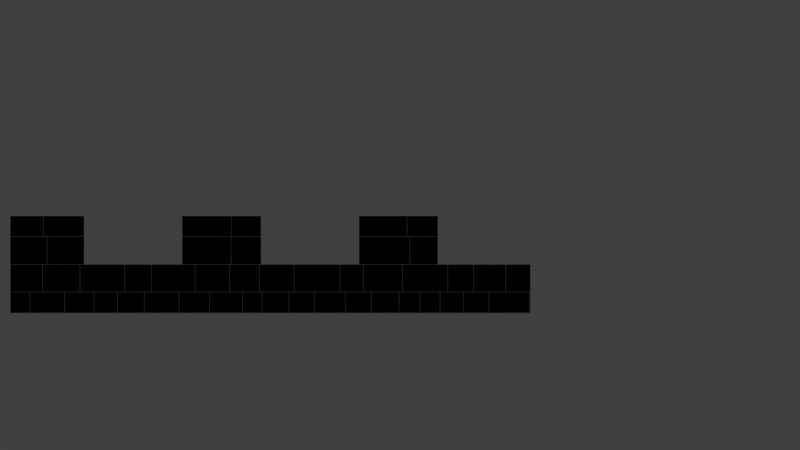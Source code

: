 # Source: FM_ARENA_0_Castle_0_side_crenels_cutshort.blend  (saved by Blender 2.79.0; exported with 4.5.12 LTS)
import bpy
from mathutils import Matrix  # noqa: F401  (used for matrix-valued properties, if any)

bpy.ops.wm.read_factory_settings(use_empty=True)
scene = bpy.context.scene
scene.name = 'Scene'

# ---- collections
col_collection_1 = bpy.data.collections.new('Collection 1'); scene.collection.children.link(col_collection_1)

# ---- materials (node trees are filled in below, after node groups)
mat_material_008 = bpy.data.materials.new('Material.008')
mat_material_008.alpha_threshold = 0.0
mat_material_008.diffuse_color = (0.0, 0.0, 0.0, 1.0)
mat_material_008.roughness = 0.5

# ---- material node trees

# ---- world
world_world = bpy.data.worlds.new('World'); scene.world = world_world
world_world.color = (0.05088, 0.05088, 0.05088)
world_world.use_sun_shadow = False
world_world.sun_shadow_jitter_overblur = 0.0
world_world.cycles.sampling_method = 'MANUAL'

# ---- cameras
cam_camera = bpy.data.cameras.new('Camera')
cam_camera.type = 'ORTHO'
cam_camera.clip_end = 100.0
cam_camera.lens = 35.0
cam_camera.sensor_width = 32.0
cam_camera.sensor_height = 18.0
cam_camera.ortho_scale = 41.21
cam_camera.dof.focus_distance = 0.0

# ---- lights
light_lamp = bpy.data.lights.new('Lamp', 'POINT')
light_lamp.transmission_factor = 0.0
light_lamp.cutoff_distance = 30.0
light_lamp.energy = 100.0
light_lamp.shadow_buffer_clip_start = 1.001
light_lamp.shadow_soft_size = 0.1
light_lamp.shadow_maximum_resolution = 0.006
light_lamp.use_absolute_resolution = True

# ---- meshes
me_wall_005 = bpy.data.meshes.new('Wall.005')
me_wall_005.from_pydata([(-14.99, -0.9558, 0.005), (-14.99, 0.9558, 0.005), (-14.99, 0.9558, 1.081), (-14.99, -0.9558, 1.081), (-13.99, -0.9558, 0.005), (-13.99, 0.9558, 0.005), (-13.99, 0.9558, 1.081), (-13.99, -0.9558, 1.081), (-13.98, -0.9829, 0.005), (-13.98, 0.9829, 0.005), (-13.98, 0.9829, 1.081), (-13.98, -0.9829, 1.081), (-12.21, -0.9829, 0.005), (-12.21, 0.9829, 0.005), (-12.21, 0.9829, 1.081), (-12.21, -0.9829, 1.081), (-12.2, -0.9624, 0.005), (-12.2, 0.9624, 0.005), (-12.2, 0.9624, 1.081), (-12.2, -0.9624, 1.081), (-10.69, -0.9624, 0.005), (-10.69, 0.9624, 0.005), (-10.69, 0.9624, 1.081), (-10.69, -0.9624, 1.081), (-10.68, -0.9535, 0.005), (-10.68, 0.9535, 0.005), (-10.68, 0.9535, 1.081), (-10.68, -0.9535, 1.081), (-9.484, -0.9535, 0.005), (-9.484, 0.9535, 0.005), (-9.484, 0.9535, 1.081), (-9.484, -0.9535, 1.081), (-9.474, -0.9573, 0.005), (-9.474, 0.9573, 0.005), (-9.474, 0.9573, 1.081), (-9.474, -0.9573, 1.081), (-8.105, -0.9573, 0.005), (-8.105, 0.9573, 0.005), (-8.105, 0.9573, 1.081), (-8.105, -0.9573, 1.081), (-8.095, -0.9876, 0.005), (-8.095, 0.9876, 0.005), (-8.095, 0.9876, 1.081), (-8.095, -0.9876, 1.081), (-6.305, -0.9876, 0.005), (-6.305, 0.9876, 0.005), (-6.305, 0.9876, 1.081), (-6.305, -0.9876, 1.081), (-6.295, -1.045, 0.005), (-6.295, 1.045, 0.005), (-6.295, 1.045, 1.081), (-6.295, -1.045, 1.081), (-4.738, -1.045, 0.005), (-4.738, 1.045, 0.005), (-4.738, 1.045, 1.081), (-4.738, -1.045, 1.081), (-4.728, -0.9618, 0.005), (-4.728, 0.9618, 0.005), (-4.728, 0.9618, 1.081), (-4.728, -0.9618, 1.081), (-3.038, -0.9618, 0.005), (-3.038, 0.9618, 0.005), (-3.038, 0.9618, 1.081), (-3.038, -0.9618, 1.081), (-3.028, -1.024, 0.005), (-3.028, 1.024, 0.005), (-3.028, 1.024, 1.081), (-3.028, -1.024, 1.081), (-2.034, -1.024, 0.005), (-2.034, 1.024, 0.005), (-2.034, 1.024, 1.081), (-2.034, -1.024, 1.081), (-2.024, -0.9895, 0.005), (-2.024, 0.9895, 0.005), (-2.024, 0.9895, 1.081), (-2.024, -0.9895, 1.081), (-0.6442, -0.9895, 0.005), (-0.6442, 0.9895, 0.005), (-0.6442, 0.9895, 1.081), (-0.6442, -0.9895, 1.081), (-0.6342, -1.035, 0.005), (-0.6342, 1.035, 0.005), (-0.6342, 1.035, 1.081), (-0.6342, -1.035, 1.081), (0.6766, -1.035, 0.005), (0.6766, 1.035, 0.005), (0.6766, 1.035, 1.081), (0.6766, -1.035, 1.081), (0.6866, -1.001, 0.005), (0.6866, 1.001, 0.005), (0.6866, 1.001, 1.081), (0.6866, -1.001, 1.081), (2.251, -1.001, 0.005), (2.251, 1.001, 0.005), (2.251, 1.001, 1.081), (2.251, -1.001, 1.081), (2.261, -0.9574, 0.005), (2.261, 0.9574, 0.005), (2.261, 0.9574, 1.081), (2.261, -0.9574, 1.081), (3.602, -0.9574, 0.005), (3.602, 0.9574, 0.005), (3.602, 0.9574, 1.081), (3.602, -0.9574, 1.081), (3.612, -1.014, 0.005), (3.612, 1.014, 0.005), (3.612, 1.014, 1.081), (3.612, -1.014, 1.081), (5.016, -1.014, 0.005), (5.016, 1.014, 0.005), (5.016, 1.014, 1.081), (5.016, -1.014, 1.081), (5.026, -0.9594, 0.005), (5.026, 0.9594, 0.005), (5.026, 0.9594, 1.081), (5.026, -0.9594, 1.081), (6.1, -0.9594, 0.005), (6.1, 0.9594, 0.005), (6.1, 0.9594, 1.081), (6.1, -0.9594, 1.081), (6.11, -1.033, 0.005), (6.11, 1.033, 0.005), (6.11, 1.033, 1.081), (6.11, -1.033, 1.081), (7.136, -1.033, 0.005), (7.136, 1.033, 0.005), (7.136, 1.033, 1.081), (7.136, -1.033, 1.081), (7.146, -0.9559, 0.005), (7.146, 0.9559, 0.005), (7.146, 0.9559, 1.081), (7.146, -0.9559, 1.081), (8.35, -0.9559, 0.005), (8.35, 0.9559, 0.005), (8.35, 0.9559, 1.081), (8.35, -0.9559, 1.081), (8.36, -0.9815, 0.005), (8.36, 0.9815, 0.005), (8.36, 0.9815, 1.081), (8.36, -0.9815, 1.081), (9.654, -0.9815, 0.005), (9.654, 0.9815, 0.005), (9.654, 0.9815, 1.081), (9.654, -0.9815, 1.081), (9.664, -1.042, 0.005), (9.664, 1.042, 0.005), (9.664, 1.042, 1.081), (9.664, -1.042, 1.081), (11.74, -1.042, 0.005), (11.74, 1.042, 0.005), (11.74, 1.042, 1.081), (11.74, -1.042, 1.081), (11.75, -0.9769, 0.005), (11.75, 0.9769, 0.005), (11.75, 0.9769, 1.081), (11.75, -0.9769, 1.081), (-14.99, -0.9663, 1.091), (-14.99, 0.9663, 1.091), (-14.99, 0.9663, 2.495), (-14.99, -0.9663, 2.495), (-13.34, -0.9663, 1.091), (-13.34, 0.9663, 1.091), (-13.34, 0.9663, 2.495), (-13.34, -0.9663, 2.495), (-13.33, -1.044, 1.091), (-13.33, 1.044, 1.091), (-13.33, 1.044, 2.495), (-13.33, -1.044, 2.495), (-11.41, -1.044, 1.091), (-11.41, 1.044, 1.091), (-11.41, 1.044, 2.495), (-11.41, -1.044, 2.495), (-11.4, -0.9801, 1.091), (-11.4, 0.9801, 1.091), (-11.4, 0.9801, 2.495), (-11.4, -0.9801, 2.495), (-9.114, -0.9801, 1.091), (-9.114, 0.9801, 1.091), (-9.114, 0.9801, 2.495), (-9.114, -0.9801, 2.495), (-9.104, -0.9678, 1.091), (-9.104, 0.9678, 1.091), (-9.104, 0.9678, 2.495), (-9.104, -0.9678, 2.495), (-7.734, -0.9678, 1.091), (-7.734, 0.9678, 1.091), (-7.734, 0.9678, 2.495), (-7.734, -0.9678, 2.495), (-7.724, -1.038, 1.091), (-7.724, 1.038, 1.091), (-7.724, 1.038, 2.495), (-7.724, -1.038, 2.495), (-5.487, -1.038, 1.091), (-5.487, 1.038, 1.091), (-5.487, 1.038, 2.495), (-5.487, -1.038, 2.495), (-5.477, -1.035, 1.091), (-5.477, 1.035, 1.091), (-5.477, 1.035, 2.495), (-5.477, -1.035, 2.495), (-3.707, -1.035, 1.091), (-3.707, 1.035, 1.091), (-3.707, 1.035, 2.495), (-3.707, -1.035, 2.495), (-3.697, -1.032, 1.091), (-3.697, 1.032, 1.091), (-3.697, 1.032, 2.495), (-3.697, -1.032, 2.495), (-2.17, -1.032, 1.091), (-2.17, 1.032, 1.091), (-2.17, 1.032, 2.495), (-2.17, -1.032, 2.495), (-2.16, -0.9907, 1.091), (-2.16, 0.9907, 1.091), (-2.16, 0.9907, 2.495), (-2.16, -0.9907, 2.495), (-0.3807, -0.9907, 1.091), (-0.3807, 0.9907, 1.091), (-0.3807, 0.9907, 2.495), (-0.3807, -0.9907, 2.495), (-0.3707, -1.015, 1.091), (-0.3707, 1.015, 1.091), (-0.3707, 1.015, 2.495), (-0.3707, -1.015, 2.495), (1.975, -1.015, 1.091), (1.975, 1.015, 1.091), (1.975, 1.015, 2.495), (1.975, -1.015, 2.495), (1.985, -0.9625, 1.091), (1.985, 0.9625, 1.091), (1.985, 0.9625, 2.495), (1.985, -0.9625, 2.495), (3.194, -0.9625, 1.091), (3.194, 0.9625, 1.091), (3.194, 0.9625, 2.495), (3.194, -0.9625, 2.495), (3.204, -0.9952, 1.091), (3.204, 0.9952, 1.091), (3.204, 0.9952, 2.495), (3.204, -0.9952, 2.495), (5.199, -0.9952, 1.091), (5.199, 0.9952, 1.091), (5.199, 0.9952, 2.495), (5.199, -0.9952, 2.495), (5.209, -0.9793, 1.091), (5.209, 0.9793, 1.091), (5.209, 0.9793, 2.495), (5.209, -0.9793, 2.495), (7.536, -0.9793, 1.091), (7.536, 0.9793, 1.091), (7.536, 0.9793, 2.495), (7.536, -0.9793, 2.495), (7.546, -0.9751, 1.091), (7.546, 0.9751, 1.091), (7.546, 0.9751, 2.495), (7.546, -0.9751, 2.495), (8.849, -0.9751, 1.091), (8.849, 0.9751, 1.091), (8.849, 0.9751, 2.495), (8.849, -0.9751, 2.495), (8.859, -1.032, 1.091), (8.859, 1.032, 1.091), (8.859, 1.032, 2.495), (8.859, -1.032, 2.495), (10.52, -1.032, 1.091), (10.52, 1.032, 1.091), (10.52, 1.032, 2.495), (10.52, -1.032, 2.495), (10.53, -0.9612, 1.091), (10.53, 0.9612, 1.091), (10.53, 0.9612, 2.495), (10.53, -0.9612, 2.495), (-15.0, -1.039, 2.505), (-15.0, 1.039, 2.505), (-15.0, 1.039, 3.938), (-15.0, -1.039, 3.938), (-13.11, -1.039, 2.505), (-13.11, 1.039, 2.505), (-13.11, 1.039, 3.938), (-13.11, -1.039, 3.938), (-13.1, -0.984, 2.505), (-13.1, 0.984, 2.505), (-13.1, 0.984, 3.938), (-13.1, -0.984, 3.938), (-11.2, -0.984, 2.505), (-11.2, 0.984, 2.505), (-11.2, 0.984, 3.938), (-11.2, -0.984, 3.938), (-6.141, -0.9971, 2.505), (-6.141, 0.9971, 2.505), (-6.141, 0.9971, 3.938), (-6.141, -0.9971, 3.938), (-3.639, -0.9971, 2.505), (-3.639, 0.9971, 2.505), (-3.639, 0.9971, 3.938), (-3.639, -0.9971, 3.938), (-3.629, -1.04, 2.505), (-3.629, 1.04, 2.505), (-3.629, 1.04, 3.938), (-3.629, -1.04, 3.938), (-2.085, -1.04, 2.505), (-2.085, 1.04, 2.505), (-2.085, 1.04, 3.938), (-2.085, -1.04, 3.938), (2.972, -0.9907, 2.505), (2.972, 0.9907, 2.505), (2.972, 0.9907, 3.938), (2.972, -0.9907, 3.938), (5.581, -0.9907, 2.505), (5.581, 0.9907, 2.505), (5.581, 0.9907, 3.938), (5.581, -0.9907, 3.938), (5.591, -0.9841, 2.505), (5.591, 0.9841, 2.505), (5.591, 0.9841, 3.938), (5.591, -0.9841, 3.938), (7.028, -0.9841, 2.505), (7.028, 0.9841, 2.505), (7.028, 0.9841, 3.938), (7.028, -0.9841, 3.938), (-15.0, -0.9958, 3.948), (-15.0, 0.9958, 3.948), (-15.0, 0.9958, 4.995), (-15.0, -0.9958, 4.995), (-13.3, -0.9958, 3.948), (-13.3, 0.9958, 3.948), (-13.3, 0.9958, 4.995), (-13.3, -0.9958, 4.995), (-13.29, -0.9977, 3.948), (-13.29, 0.9977, 3.948), (-13.29, 0.9977, 4.995), (-13.29, -0.9977, 4.995), (-11.2, -0.9977, 3.948), (-11.2, 0.9977, 3.948), (-11.2, 0.9977, 4.995), (-11.2, -0.9977, 4.995), (-6.141, -0.98, 3.948), (-6.141, 0.98, 3.948), (-6.141, 0.98, 4.995), (-6.141, -0.98, 4.995), (-3.613, -0.98, 3.948), (-3.613, 0.98, 3.948), (-3.613, 0.98, 4.995), (-3.613, -0.98, 4.995), (-3.603, -0.9886, 3.948), (-3.603, 0.9886, 3.948), (-3.603, 0.9886, 4.995), (-3.603, -0.9886, 4.995), (-2.085, -0.9886, 3.948), (-2.085, 0.9886, 3.948), (-2.085, 0.9886, 4.995), (-2.085, -0.9886, 4.995), (2.972, -1.008, 3.948), (2.972, 1.008, 3.948), (2.972, 1.008, 4.995), (2.972, -1.008, 4.995), (5.429, -1.008, 3.948), (5.429, 1.008, 3.948), (5.429, 1.008, 4.995), (5.429, -1.008, 4.995), (5.439, -1.034, 3.948), (5.439, 1.034, 3.948), (5.439, 1.034, 4.995), (5.439, -1.034, 4.995), (7.028, -1.034, 3.948), (7.028, 1.034, 3.948), (7.028, 1.034, 4.995), (7.028, -1.034, 4.995), (11.79, -0.9769, 1.081), (11.79, 0.9769, 0.005), (11.79, 0.9769, 1.081), (11.79, -0.9769, 0.005), (11.79, -0.9612, 1.091), (11.79, -0.9612, 2.495), (11.79, 0.9612, 2.495), (11.79, 0.9612, 1.091)], [], [(0, 3, 2, 1), (0, 1, 5, 4), (1, 2, 6, 5), (2, 3, 7, 6), (3, 0, 4, 7), (4, 5, 6, 7), (8, 11, 10, 9), (8, 9, 13, 12), (9, 10, 14, 13), (10, 11, 15, 14), (11, 8, 12, 15), (12, 13, 14, 15), (16, 19, 18, 17), (16, 17, 21, 20), (17, 18, 22, 21), (18, 19, 23, 22), (19, 16, 20, 23), (20, 21, 22, 23), (24, 27, 26, 25), (24, 25, 29, 28), (25, 26, 30, 29), (26, 27, 31, 30), (27, 24, 28, 31), (28, 29, 30, 31), (32, 35, 34, 33), (32, 33, 37, 36), (33, 34, 38, 37), (34, 35, 39, 38), (35, 32, 36, 39), (36, 37, 38, 39), (40, 43, 42, 41), (40, 41, 45, 44), (41, 42, 46, 45), (42, 43, 47, 46), (43, 40, 44, 47), (44, 45, 46, 47), (48, 51, 50, 49), (48, 49, 53, 52), (49, 50, 54, 53), (50, 51, 55, 54), (51, 48, 52, 55), (52, 53, 54, 55), (56, 59, 58, 57), (56, 57, 61, 60), (57, 58, 62, 61), (58, 59, 63, 62), (59, 56, 60, 63), (60, 61, 62, 63), (64, 67, 66, 65), (64, 65, 69, 68), (65, 66, 70, 69), (66, 67, 71, 70), (67, 64, 68, 71), (68, 69, 70, 71), (72, 75, 74, 73), (72, 73, 77, 76), (73, 74, 78, 77), (74, 75, 79, 78), (75, 72, 76, 79), (76, 77, 78, 79), (80, 83, 82, 81), (80, 81, 85, 84), (81, 82, 86, 85), (82, 83, 87, 86), (83, 80, 84, 87), (84, 85, 86, 87), (88, 91, 90, 89), (88, 89, 93, 92), (89, 90, 94, 93), (90, 91, 95, 94), (91, 88, 92, 95), (92, 93, 94, 95), (96, 99, 98, 97), (96, 97, 101, 100), (97, 98, 102, 101), (98, 99, 103, 102), (99, 96, 100, 103), (100, 101, 102, 103), (104, 107, 106, 105), (104, 105, 109, 108), (105, 106, 110, 109), (106, 107, 111, 110), (107, 104, 108, 111), (108, 109, 110, 111), (112, 115, 114, 113), (112, 113, 117, 116), (113, 114, 118, 117), (114, 115, 119, 118), (115, 112, 116, 119), (116, 117, 118, 119), (120, 123, 122, 121), (120, 121, 125, 124), (121, 122, 126, 125), (122, 123, 127, 126), (123, 120, 124, 127), (124, 125, 126, 127), (128, 131, 130, 129), (128, 129, 133, 132), (129, 130, 134, 133), (130, 131, 135, 134), (131, 128, 132, 135), (132, 133, 134, 135), (136, 139, 138, 137), (136, 137, 141, 140), (137, 138, 142, 141), (138, 139, 143, 142), (139, 136, 140, 143), (140, 141, 142, 143), (144, 147, 146, 145), (144, 145, 149, 148), (145, 146, 150, 149), (146, 147, 151, 150), (147, 144, 148, 151), (148, 149, 150, 151), (152, 155, 154, 153), (152, 153, 369, 371), (153, 154, 370, 369), (154, 155, 368, 370), (155, 152, 371, 368), (156, 159, 158, 157), (156, 157, 161, 160), (157, 158, 162, 161), (158, 159, 163, 162), (159, 156, 160, 163), (160, 161, 162, 163), (164, 167, 166, 165), (164, 165, 169, 168), (165, 166, 170, 169), (166, 167, 171, 170), (167, 164, 168, 171), (168, 169, 170, 171), (172, 175, 174, 173), (172, 173, 177, 176), (173, 174, 178, 177), (174, 175, 179, 178), (175, 172, 176, 179), (176, 177, 178, 179), (180, 183, 182, 181), (180, 181, 185, 184), (181, 182, 186, 185), (182, 183, 187, 186), (183, 180, 184, 187), (184, 185, 186, 187), (188, 191, 190, 189), (188, 189, 193, 192), (189, 190, 194, 193), (190, 191, 195, 194), (191, 188, 192, 195), (192, 193, 194, 195), (196, 199, 198, 197), (196, 197, 201, 200), (197, 198, 202, 201), (198, 199, 203, 202), (199, 196, 200, 203), (200, 201, 202, 203), (204, 207, 206, 205), (204, 205, 209, 208), (205, 206, 210, 209), (206, 207, 211, 210), (207, 204, 208, 211), (208, 209, 210, 211), (212, 215, 214, 213), (212, 213, 217, 216), (213, 214, 218, 217), (214, 215, 219, 218), (215, 212, 216, 219), (216, 217, 218, 219), (220, 223, 222, 221), (220, 221, 225, 224), (221, 222, 226, 225), (222, 223, 227, 226), (223, 220, 224, 227), (224, 225, 226, 227), (228, 231, 230, 229), (228, 229, 233, 232), (229, 230, 234, 233), (230, 231, 235, 234), (231, 228, 232, 235), (232, 233, 234, 235), (236, 239, 238, 237), (236, 237, 241, 240), (237, 238, 242, 241), (238, 239, 243, 242), (239, 236, 240, 243), (240, 241, 242, 243), (244, 247, 246, 245), (244, 245, 249, 248), (245, 246, 250, 249), (246, 247, 251, 250), (247, 244, 248, 251), (248, 249, 250, 251), (252, 255, 254, 253), (252, 253, 257, 256), (253, 254, 258, 257), (254, 255, 259, 258), (255, 252, 256, 259), (256, 257, 258, 259), (260, 263, 262, 261), (260, 261, 265, 264), (261, 262, 266, 265), (262, 263, 267, 266), (263, 260, 264, 267), (264, 265, 266, 267), (268, 271, 270, 269), (268, 269, 375, 372), (269, 270, 374, 375), (270, 271, 373, 374), (271, 268, 372, 373), (272, 275, 274, 273), (272, 273, 277, 276), (273, 274, 278, 277), (274, 275, 279, 278), (275, 272, 276, 279), (276, 277, 278, 279), (280, 283, 282, 281), (280, 281, 285, 284), (281, 282, 286, 285), (282, 283, 287, 286), (283, 280, 284, 287), (284, 285, 286, 287), (288, 291, 290, 289), (288, 289, 293, 292), (289, 290, 294, 293), (290, 291, 295, 294), (291, 288, 292, 295), (292, 293, 294, 295), (296, 299, 298, 297), (296, 297, 301, 300), (297, 298, 302, 301), (298, 299, 303, 302), (299, 296, 300, 303), (300, 301, 302, 303), (304, 307, 306, 305), (304, 305, 309, 308), (305, 306, 310, 309), (306, 307, 311, 310), (307, 304, 308, 311), (308, 309, 310, 311), (312, 315, 314, 313), (312, 313, 317, 316), (313, 314, 318, 317), (314, 315, 319, 318), (315, 312, 316, 319), (316, 317, 318, 319), (320, 323, 322, 321), (320, 321, 325, 324), (321, 322, 326, 325), (322, 323, 327, 326), (323, 320, 324, 327), (324, 325, 326, 327), (328, 331, 330, 329), (328, 329, 333, 332), (329, 330, 334, 333), (330, 331, 335, 334), (331, 328, 332, 335), (332, 333, 334, 335), (336, 339, 338, 337), (336, 337, 341, 340), (337, 338, 342, 341), (338, 339, 343, 342), (339, 336, 340, 343), (340, 341, 342, 343), (344, 347, 346, 345), (344, 345, 349, 348), (345, 346, 350, 349), (346, 347, 351, 350), (347, 344, 348, 351), (348, 349, 350, 351), (352, 355, 354, 353), (352, 353, 357, 356), (353, 354, 358, 357), (354, 355, 359, 358), (355, 352, 356, 359), (356, 357, 358, 359), (360, 363, 362, 361), (360, 361, 365, 364), (361, 362, 366, 365), (362, 363, 367, 366), (363, 360, 364, 367), (364, 365, 366, 367), (373, 372, 375, 374), (368, 371, 369, 370)])
_uv = me_wall_005.uv_layers.new(name='UVMap')
_uv.uv.foreach_set('vector', [0.9292, 0.8652, 0.8932, 0.8652, 0.8932, 0.8012, 0.9292, 0.8012, 0.9011, 0.6004, 0.9011, 0.5363, 0.9346, 0.5363, 0.9346, 0.6004, 0.9642, 0.7731, 0.9642, 0.7371, 0.9977, 0.7371, 0.9977, 0.7731, 0.9027, 0.5341, 0.9027, 0.4701, 0.9362, 0.4701, 0.9362, 0.5341, 0.998, 0.3124, 0.998, 0.3485, 0.9644, 0.3485, 0.9644, 0.3124, 0.9293, 0.6089, 0.9293, 0.673, 0.8933, 0.673, 0.8933, 0.6089, 0.592, 0.8709, 0.556, 0.8709, 0.556, 0.805, 0.592, 0.805, 0.0, 0.4622, 0.0, 0.3963, 0.05923, 0.3963, 0.05923, 0.4622, 0.9411, 0.928, 0.9051, 0.928, 0.9051, 0.8687, 0.9411, 0.8687, 0.1335, 0.464, 0.1335, 0.3981, 0.1927, 0.3981, 0.1927, 0.464, 0.9558, 0.05934, 0.9198, 0.05934, 0.9198, 0.0, 0.9558, 0.0, 0.8572, 0.8065, 0.8572, 0.8724, 0.8212, 0.8724, 0.8212, 0.8065, 0.545, 0.9118, 0.509, 0.9118, 0.509, 0.8473, 0.545, 0.8473, 0.5867, 0.2367, 0.5867, 0.1722, 0.6372, 0.1722, 0.6372, 0.2367, 0.2369, 0.9778, 0.2009, 0.9778, 0.2009, 0.9272, 0.2369, 0.9272, 0.4573, 0.6092, 0.4573, 0.5446, 0.5078, 0.5446, 0.5078, 0.6092, 0.4338, 0.9755, 0.3978, 0.9755, 0.3978, 0.9248, 0.4338, 0.9248, 0.6871, 0.8474, 0.6871, 0.9119, 0.6511, 0.9119, 0.6511, 0.8474, 0.817, 0.9312, 0.7811, 0.9312, 0.7811, 0.8672, 0.817, 0.8672, 0.7829, 0.4602, 0.7829, 0.3963, 0.8231, 0.3963, 0.8231, 0.4602, 0.7738, 0.9995, 0.7378, 0.9995, 0.7378, 0.9593, 0.7738, 0.9593, 0.7811, 0.801, 0.7811, 0.7371, 0.8212, 0.7371, 0.8212, 0.801, 0.6871, 0.9992, 0.6511, 0.9992, 0.6511, 0.959, 0.6871, 0.959, 0.9293, 0.673, 0.9293, 0.7369, 0.8933, 0.7369, 0.8933, 0.673, 0.3063, 0.9286, 0.2704, 0.9286, 0.2704, 0.8644, 0.3063, 0.8644, 0.7433, 0.3766, 0.7433, 0.3124, 0.7891, 0.3124, 0.7891, 0.3766, 0.3063, 0.9745, 0.2704, 0.9745, 0.2704, 0.9286, 0.3063, 0.9286, 0.3978, 0.7911, 0.3978, 0.7269, 0.4436, 0.7269, 0.4436, 0.7911, 0.639, 0.9745, 0.603, 0.9745, 0.603, 0.9286, 0.639, 0.9286, 0.639, 0.8645, 0.639, 0.9286, 0.603, 0.9286, 0.603, 0.8645, 0.8677, 0.5363, 0.8317, 0.5363, 0.8317, 0.4701, 0.8677, 0.4701, 0.2009, 0.4584, 0.2009, 0.3921, 0.2608, 0.3921, 0.2608, 0.4584, 0.592, 0.9309, 0.556, 0.9309, 0.556, 0.8709, 0.592, 0.8709, 0.06639, 0.4605, 0.06639, 0.3942, 0.1263, 0.3942, 0.1263, 0.4605, 0.8572, 0.9324, 0.8212, 0.9324, 0.8212, 0.8724, 0.8572, 0.8724, 0.817, 0.801, 0.817, 0.8672, 0.7811, 0.8672, 0.7811, 0.801, 0.8251, 0.3825, 0.7891, 0.3825, 0.7891, 0.3124, 0.8251, 0.3124, 0.06639, 0.5305, 0.06639, 0.4605, 0.1185, 0.4605, 0.1185, 0.5305, 0.9706, 0.5886, 0.9346, 0.5886, 0.9346, 0.5363, 0.9706, 0.5363, 0.0, 0.5323, 0.0, 0.4622, 0.05212, 0.4622, 0.05212, 0.5323, 0.9656, 0.289, 0.9296, 0.289, 0.9296, 0.2367, 0.9656, 0.2367, 0.8211, 0.08748, 0.8211, 0.1576, 0.7851, 0.1576, 0.7851, 0.08748, 0.9198, 0.06449, 0.8838, 0.06449, 0.8838, 3.996e-09, 0.9198, 0.0, 0.3978, 0.5272, 0.3978, 0.4627, 0.4543, 0.4627, 0.4543, 0.5272, 0.9644, 0.369, 0.9284, 0.369, 0.9284, 0.3124, 0.9644, 0.3124, 0.1335, 0.5284, 0.1335, 0.464, 0.19, 0.464, 0.19, 0.5284, 0.9281, 0.08748, 0.9641, 0.08748, 0.9641, 0.1441, 0.9281, 0.1441, 0.4338, 0.8603, 0.4338, 0.9248, 0.3978, 0.9248, 0.3978, 0.8603, 0.859, 0.4649, 0.8231, 0.4649, 0.8231, 0.3963, 0.859, 0.3963, 0.2369, 0.8644, 0.2369, 0.7957, 0.2702, 0.7957, 0.2702, 0.8644, 0.2369, 0.9004, 0.2369, 0.8644, 0.2702, 0.8644, 0.2702, 0.9004, 0.8952, 0.381, 0.8952, 0.3124, 0.9284, 0.3124, 0.9284, 0.381, 0.2702, 0.9004, 0.2702, 0.9365, 0.2369, 0.9365, 0.2369, 0.9004, 0.7957, 0.6087, 0.7957, 0.54, 0.8317, 0.54, 0.8317, 0.6087, 0.639, 0.8645, 0.603, 0.8645, 0.603, 0.7981, 0.639, 0.7981, 0.0, 0.7313, 0.0, 0.665, 0.04618, 0.665, 0.04618, 0.7313, 0.1695, 0.9743, 0.1335, 0.9743, 0.1335, 0.928, 0.1695, 0.928, 0.6851, 0.2367, 0.6851, 0.1704, 0.7313, 0.1704, 0.7313, 0.2367, 0.9411, 0.9743, 0.9051, 0.9743, 0.9051, 0.928, 0.9411, 0.928, 0.03599, 0.7971, 0.03599, 0.8635, 1.995e-08, 0.8635, 0.0, 0.7971, 0.8573, 0.6783, 0.8213, 0.6783, 0.8213, 0.6089, 0.8573, 0.6089, 0.6934, 0.06942, 0.6934, 0.0, 0.7372, 7.993e-09, 0.7372, 0.06942, 0.8572, 0.9764, 0.8212, 0.9764, 0.8212, 0.9324, 0.8572, 0.9324, 0.6932, 0.4657, 0.6932, 0.3963, 0.7371, 0.3963, 0.7371, 0.4657, 0.817, 0.9751, 0.7811, 0.9751, 0.7811, 0.9312, 0.817, 0.9312, 0.8572, 0.7371, 0.8572, 0.8065, 0.8212, 0.8065, 0.8212, 0.7371, 0.1024, 0.8631, 0.06639, 0.8631, 0.06639, 0.796, 0.1024, 0.796, 0.1335, 0.5956, 0.1335, 0.5284, 0.1858, 0.5284, 0.1858, 0.5956, 0.9293, 0.6613, 0.9653, 0.6613, 0.9653, 0.7138, 0.9293, 0.7138, 0.3978, 0.5943, 0.3978, 0.5272, 0.4501, 0.5272, 0.4501, 0.5943, 0.9653, 0.6613, 0.9293, 0.6613, 0.9293, 0.6089, 0.9653, 0.6089, 0.2369, 0.7957, 0.2369, 0.8629, 0.2009, 0.8629, 0.2009, 0.7957, 0.1024, 0.9273, 0.06639, 0.9273, 0.06639, 0.8631, 0.1024, 0.8631, 0.744, 0.6039, 0.744, 0.5397, 0.7889, 0.5397, 0.7889, 0.6039, 0.7341, 0.9737, 0.6981, 0.9737, 0.6981, 0.9287, 0.7341, 0.9287, 0.1335, 0.7936, 0.1335, 0.7294, 0.1783, 0.7294, 0.1783, 0.7936, 0.592, 0.9758, 0.556, 0.9758, 0.556, 0.9309, 0.592, 0.9309, 0.03599, 0.8635, 0.03599, 0.9277, 7.978e-09, 0.9277, 0.0, 0.8635, 0.3706, 0.8629, 0.3346, 0.8629, 0.3346, 0.7949, 0.3706, 0.7949, 0.3174, 0.5961, 0.3174, 0.6641, 0.2704, 0.6641, 0.2704, 0.5961, 0.1024, 0.9744, 0.06639, 0.9744, 0.06639, 0.9273, 0.1024, 0.9273, 0.1134, 0.5968, 0.1134, 0.6648, 0.06639, 0.6648, 0.06639, 0.5968, 0.03599, 0.9747, 7.651e-09, 0.9747, 0.0, 0.9277, 0.03599, 0.9277, 0.8613, 0.1579, 0.8613, 0.2259, 0.8253, 0.2259, 0.8253, 0.1579, 0.2369, 0.9272, 0.2009, 0.9272, 0.2009, 0.8629, 0.2369, 0.8629, 0.1335, 0.928, 0.1335, 0.8637, 0.1694, 0.8637, 0.1694, 0.928, 1.0, 0.08748, 1.0, 0.1235, 0.9641, 0.1235, 0.9641, 0.08748, 0.6981, 0.9287, 0.6981, 0.8644, 0.734, 0.8644, 0.734, 0.9287, 0.8931, 0.9639, 0.8931, 1.0, 0.8572, 1.0, 0.8572, 0.9639, 0.3706, 0.8629, 0.3706, 0.9272, 0.3346, 0.9272, 0.3346, 0.8629, 0.4338, 0.8603, 0.3978, 0.8603, 0.3978, 0.7911, 0.4338, 0.7911, 0.866, 0.5363, 0.866, 0.6056, 0.8317, 0.6056, 0.8317, 0.5363, 0.9642, 0.4323, 0.9642, 0.3963, 0.9986, 0.3963, 0.9986, 0.4323, 0.4917, 0.8045, 0.4917, 0.8738, 0.4573, 0.8738, 0.4573, 0.8045, 0.9986, 0.4323, 0.9986, 0.4684, 0.9642, 0.4684, 0.9642, 0.4323, 0.8586, 0.2367, 0.8586, 0.306, 0.8226, 0.306, 0.8226, 0.2367, 0.9292, 0.8012, 0.8932, 0.8012, 0.8932, 0.7371, 0.9292, 0.7371, 0.8213, 0.6089, 0.8213, 0.673, 0.7811, 0.673, 0.7811, 0.6089, 0.9918, 0.08372, 0.9558, 0.08372, 0.9558, 0.04337, 0.9918, 0.04337, 0.8213, 0.673, 0.8213, 0.7371, 0.7811, 0.7371, 0.7811, 0.673, 0.545, 0.9993, 0.509, 0.9993, 0.509, 0.9589, 0.545, 0.9589, 0.9281, 0.08748, 0.9281, 0.1516, 0.8921, 0.1516, 0.8921, 0.08748, 0.8932, 0.8029, 0.8572, 0.8029, 0.8572, 0.7371, 0.8932, 0.7371, 0.0, 0.7971, 0.0, 0.7313, 0.04329, 0.7313, 0.04329, 0.7971, 0.9782, 0.2013, 0.9422, 0.2013, 0.9422, 0.1579, 0.9782, 0.1579, 0.06639, 0.796, 0.06639, 0.7302, 0.1097, 0.7302, 0.1097, 0.796, 0.9918, 0.04337, 0.9558, 0.04337, 0.9558, 0.0, 0.9918, 0.0, 0.8572, 0.8687, 0.8572, 0.8029, 0.8932, 0.8029, 0.8932, 0.8687, 0.7811, 0.8459, 0.7451, 0.8459, 0.7451, 0.776, 0.7811, 0.776, 0.267, 0.1574, 0.267, 0.08748, 0.3363, 0.08748, 0.3363, 0.1574, 0.8571, 0.1569, 0.8211, 0.1569, 0.8211, 0.08748, 0.8571, 0.08748, 0.2661, 0.06988, 0.2661, 7.993e-09, 0.3355, 0.0, 0.3355, 0.06988, 0.8487, 0.06944, 0.8127, 0.06944, 0.8127, 0.0, 0.8487, 0.0, 0.8317, 0.4701, 0.8317, 0.54, 0.7957, 0.54, 0.7957, 0.4701, 0.8946, 0.3022, 0.8586, 0.3022, 0.8586, 0.2367, 0.8946, 0.2367, 0.1991, 0.3201, 0.1991, 0.2546, 0.2007, 0.2546, 0.2007, 0.3201, 0.2668, 0.3582, 0.2668, 0.3222, 0.2685, 0.3222, 0.2685, 0.3582, 0.06559, 0.3192, 0.06559, 0.2537, 0.06724, 0.2537, 0.06724, 0.3192, 0.2668, 0.3222, 0.2668, 0.3582, 0.2652, 0.3582, 0.2652, 0.3222, 0.603, 0.7404, 0.556, 0.7404, 0.556, 0.6756, 0.603, 0.6756, 0.509, 0.5397, 0.509, 0.4749, 0.5644, 0.4749, 0.5644, 0.5397, 0.8226, 0.2923, 0.7756, 0.2923, 0.7756, 0.2367, 0.8226, 0.2367, 0.5066, 0.1523, 0.5066, 0.08748, 0.562, 0.08748, 0.562, 0.1523, 0.8253, 0.2259, 0.7783, 0.2259, 0.7783, 0.1704, 0.8253, 0.1704, 0.556, 0.6756, 0.556, 0.7404, 0.509, 0.7404, 0.509, 0.6756, 0.603, 0.6097, 0.556, 0.6097, 0.556, 0.5397, 0.603, 0.5397, 0.2009, 0.3921, 0.2009, 0.3222, 0.2652, 0.3222, 0.2652, 0.3921, 0.7286, 0.2367, 0.7756, 0.2367, 0.7756, 0.3011, 0.7286, 0.3011, 0.2704, 0.3824, 0.2704, 0.3124, 0.3346, 0.3124, 0.3346, 0.3824, 0.7783, 0.2348, 0.7313, 0.2348, 0.7313, 0.1704, 0.7783, 0.1704, 0.509, 0.6097, 0.509, 0.5397, 0.556, 0.5397, 0.556, 0.6097, 0.4448, 0.7269, 0.3978, 0.7269, 0.3978, 0.6612, 0.4448, 0.6612, 0.06559, 0.3303, 7.978e-09, 0.3303, 0.0, 0.2537, 0.06559, 0.2537, 0.5513, 0.4729, 0.5043, 0.4729, 0.5043, 0.3963, 0.5513, 0.3963, 0.1991, 0.3312, 0.1335, 0.3312, 0.1335, 0.2546, 0.1991, 0.2546, 0.5505, 0.07658, 0.5035, 0.07658, 0.5035, 0.0, 0.5505, 0.0, 0.1805, 0.6637, 0.1805, 0.7294, 0.1335, 0.7294, 0.1335, 0.6637, 0.6981, 0.7405, 0.6511, 0.7405, 0.6511, 0.6756, 0.6981, 0.6756, 0.7829, 0.3963, 0.7829, 0.4612, 0.7371, 0.4612, 0.7371, 0.3963, 0.5032, 0.8738, 0.5032, 0.9208, 0.4573, 0.9208, 0.4573, 0.8738, 0.6028, 0.6097, 0.6028, 0.6746, 0.5569, 0.6746, 0.5569, 0.6097, 0.9422, 0.1579, 0.9422, 0.205, 0.8963, 0.205, 0.8963, 0.1579, 0.5043, 0.6751, 0.5043, 0.74, 0.4573, 0.74, 0.4573, 0.6751, 0.609, 0.157, 0.562, 0.157, 0.562, 0.08748, 0.609, 0.08748, 0.2704, 0.2472, 0.2009, 0.2472, 0.2009, 0.1722, 0.2704, 0.1722, 0.3346, 0.5208, 0.3816, 0.5208, 0.3816, 0.5958, 0.3346, 0.5958, 0.2704, 0.3222, 0.2009, 0.3222, 0.2009, 0.2472, 0.2704, 0.2472, 0.3174, 0.5961, 0.2704, 0.5961, 0.2704, 0.5211, 0.3174, 0.5211, 0.6114, 0.4701, 0.6114, 0.5397, 0.5644, 0.5397, 0.5644, 0.4701, 0.6336, 0.3061, 0.5867, 0.3061, 0.5867, 0.2367, 0.6336, 0.2367, 0.3346, 0.4515, 0.3346, 0.3821, 0.3939, 0.3821, 0.3939, 0.4515, 0.603, 0.7388, 0.65, 0.7388, 0.65, 0.7981, 0.603, 0.7981, 0.2704, 0.4517, 0.2704, 0.3824, 0.3296, 0.3824, 0.3296, 0.4517, 0.2009, 0.7364, 0.2479, 0.7364, 0.2479, 0.7957, 0.2009, 0.7957, 0.6454, 3.996e-09, 0.6454, 0.06937, 0.5984, 0.06937, 0.5984, 0.0, 0.6493, 0.3816, 0.6023, 0.3816, 0.6023, 0.3124, 0.6493, 0.3124, 0.5355, 0.3106, 0.5355, 0.2414, 0.5867, 0.2414, 0.5867, 0.3106, 0.556, 0.8473, 0.509, 0.8473, 0.509, 0.7961, 0.556, 0.7961, 0.5355, 0.2414, 0.5355, 0.1722, 0.5867, 0.1722, 0.5867, 0.2414, 0.6981, 0.8474, 0.6511, 0.8474, 0.6511, 0.7962, 0.6981, 0.7962, 0.6462, 0.3963, 0.6462, 0.4655, 0.5992, 0.4655, 0.5992, 0.3963, 0.7063, 0.5366, 0.6593, 0.5366, 0.6593, 0.4701, 0.7063, 0.4701, 0.4596, 0.08748, 0.4596, 0.1539, 0.4001, 0.1539, 0.4001, 0.08748, 0.7451, 0.7951, 0.6981, 0.7951, 0.6981, 0.7354, 0.7451, 0.7354, 0.4573, 0.3963, 0.4573, 0.4627, 0.3978, 0.4627, 0.3978, 0.3963, 0.5355, 0.3099, 0.4886, 0.3099, 0.4886, 0.2502, 0.5355, 0.2502, 0.703, 0.08748, 0.703, 0.1539, 0.656, 0.1539, 0.656, 0.08748, 0.1805, 0.6637, 0.1335, 0.6637, 0.1335, 0.5956, 0.1805, 0.5956, 0.2661, 0.07864, 0.1982, 0.07864, 0.1982, 7.993e-09, 0.2661, 0.0, 0.5066, 0.1661, 0.4596, 0.1661, 0.4596, 0.08748, 0.5066, 0.08748, 0.267, 0.1661, 0.199, 0.1661, 0.199, 0.08748, 0.267, 0.08748, 0.5043, 0.4749, 0.4573, 0.4749, 0.4573, 0.3963, 0.5043, 0.3963, 0.3816, 0.5958, 0.3816, 0.6639, 0.3346, 0.6639, 0.3346, 0.5958, 0.744, 0.6042, 0.697, 0.6042, 0.697, 0.5397, 0.744, 0.5397, 0.7723, 0.06453, 0.7723, 7.993e-09, 0.8127, 0.0, 0.8127, 0.06453, 0.4573, 0.9679, 0.4573, 0.9208, 0.4978, 0.9208, 0.4978, 0.9679, 0.556, 0.805, 0.556, 0.7404, 0.5965, 0.7404, 0.5965, 0.805, 0.9696, 0.7941, 0.9696, 0.8412, 0.9292, 0.8412, 0.9292, 0.7941, 0.7433, 0.3124, 0.7433, 0.3769, 0.6963, 0.3769, 0.6963, 0.3124, 0.697, 0.6064, 0.65, 0.6064, 0.65, 0.5397, 0.697, 0.5397, 0.2001, 0.3981, 0.1335, 0.3981, 0.1335, 0.3312, 0.2001, 0.3312, 0.6963, 0.3793, 0.6493, 0.3793, 0.6493, 0.3124, 0.6963, 0.3124, 0.133, 0.3942, 0.06639, 0.3942, 0.06639, 0.3274, 0.133, 0.3274, 0.6462, 0.3963, 0.6932, 0.3963, 0.6932, 0.4631, 0.6462, 0.4631, 0.6981, 0.6089, 0.6981, 0.6756, 0.6511, 0.6756, 0.6511, 0.6089, 0.3816, 0.7295, 0.3346, 0.7295, 0.3346, 0.6639, 0.3816, 0.6639, 0.133, 0.3274, 0.06746, 0.3274, 0.06746, 0.2494, 0.133, 0.2494, 0.2479, 0.5364, 0.2009, 0.5364, 0.2009, 0.4584, 0.2479, 0.4584, 0.133, 0.2494, 0.06746, 0.2494, 0.06746, 0.1714, 0.133, 0.1714, 0.4886, 0.1722, 0.5355, 0.1722, 0.5355, 0.2502, 0.4886, 0.2502, 0.3174, 0.6641, 0.3174, 0.7297, 0.2704, 0.7297, 0.2704, 0.6641, 0.1134, 0.7302, 0.06639, 0.7302, 0.06639, 0.6648, 0.1134, 0.6648, 0.3346, 0.7949, 0.3346, 0.7295, 0.3782, 0.7295, 0.3782, 0.7949, 0.5526, 0.9118, 0.5526, 0.9589, 0.509, 0.9589, 0.509, 0.9118, 0.2704, 0.7951, 0.2704, 0.7297, 0.314, 0.7297, 0.314, 0.7951, 0.6947, 0.9119, 0.6947, 0.959, 0.6511, 0.959, 0.6511, 0.9119, 0.7286, 0.2367, 0.7286, 0.3021, 0.6816, 0.3021, 0.6816, 0.2367, 0.65, 0.6089, 0.603, 0.6089, 0.603, 0.5397, 0.65, 0.5397, 0.433, 0.2414, 0.433, 0.1722, 0.4886, 0.1722, 0.4886, 0.2414, 0.509, 0.7404, 0.556, 0.7404, 0.556, 0.7961, 0.509, 0.7961, 0.433, 0.3106, 0.433, 0.2414, 0.4886, 0.2414, 0.4886, 0.3106, 0.6981, 0.7962, 0.6511, 0.7962, 0.6511, 0.7405, 0.6981, 0.7405, 0.656, 0.08748, 0.656, 0.1567, 0.609, 0.1567, 0.609, 0.08748, 0.7533, 0.5346, 0.7063, 0.5346, 0.7063, 0.4701, 0.7533, 0.4701, 0.4573, 0.8045, 0.4573, 0.74, 0.4997, 0.74, 0.4997, 0.8045, 0.7378, 0.9593, 0.7378, 0.9122, 0.7801, 0.9122, 0.7801, 0.9593, 0.7533, 0.5346, 0.7533, 0.4701, 0.7957, 0.4701, 0.7957, 0.5346, 0.8995, 0.9169, 0.8995, 0.9639, 0.8572, 0.9639, 0.8572, 0.9169, 0.6023, 0.3821, 0.5544, 0.3821, 0.5544, 0.3124, 0.6023, 0.3124, 0.3355, 0.06969, 0.3355, 1.599e-08, 0.3986, 0.0, 0.3986, 0.06969, 0.6981, 0.6089, 0.746, 0.6089, 0.746, 0.6722, 0.6981, 0.6722, 0.3346, 0.3821, 0.3346, 0.3124, 0.3978, 0.3124, 0.3978, 0.3821, 0.746, 0.7354, 0.6981, 0.7354, 0.6981, 0.6722, 0.746, 0.6722, 0.2489, 0.5364, 0.2489, 0.6061, 0.2009, 0.6061, 0.2009, 0.5364, 0.6851, 0.2367, 0.6372, 0.2367, 0.6372, 0.1708, 0.6851, 0.1708, 0.0, 0.3963, 0.0, 0.3303, 0.06378, 0.3303, 0.06378, 0.3963, 0.603, 0.6749, 0.6509, 0.6749, 0.6509, 0.7388, 0.603, 0.7388, 0.3363, 0.1535, 0.3363, 0.08748, 0.4001, 0.08748, 0.4001, 0.1535, 0.2489, 0.7364, 0.2009, 0.7364, 0.2009, 0.6725, 0.2489, 0.6725, 0.6934, 0.0, 0.6934, 0.06598, 0.6454, 0.06598, 0.6454, 0.0, 0.4457, 0.6612, 0.3978, 0.6612, 0.3978, 0.5943, 0.4457, 0.5943, 0.06673, 0.1714, 1.396e-08, 0.1714, 0.0, 0.08748, 0.06673, 0.08748, 0.3978, 0.3124, 0.4457, 0.3124, 0.4457, 0.3963, 0.3978, 0.3963, 0.1335, 0.1714, 0.06673, 0.1714, 0.06673, 0.08748, 0.1335, 0.08748, 0.3986, 1.599e-08, 0.4465, 0.0, 0.4465, 0.08387, 0.3986, 0.08387, 0.6593, 0.4701, 0.6593, 0.537, 0.6114, 0.537, 0.6114, 0.4701, 0.5992, 0.466, 0.5513, 0.466, 0.5513, 0.3963, 0.5992, 0.3963, 0.4573, 0.5446, 0.4573, 0.4749, 0.509, 0.4749, 0.509, 0.5446, 0.3851, 0.3115, 0.3371, 0.3115, 0.3371, 0.2597, 0.3851, 0.2597, 0.5027, 0.3821, 0.5027, 0.3124, 0.5544, 0.3124, 0.5544, 0.3821, 0.433, 0.3115, 0.3851, 0.3115, 0.3851, 0.2597, 0.433, 0.2597, 0.5984, 0.0, 0.5984, 0.06974, 0.5505, 0.06974, 0.5505, 0.0, 0.2489, 0.6725, 0.2009, 0.6725, 0.2009, 0.6061, 0.2489, 0.6061, 0.1326, 0.08748, 0.0663, 0.08748, 0.0663, 0.0, 0.1326, 0.0, 0.433, 0.2597, 0.3851, 0.2597, 0.3851, 0.1722, 0.433, 0.1722, 0.0663, 0.08748, 1.396e-08, 0.08748, 0.0, 0.0, 0.0663, 0.0, 0.3851, 0.2597, 0.3371, 0.2597, 0.3371, 0.1722, 0.3851, 0.1722, 0.04794, 0.5986, 0.04794, 0.665, 0.0, 0.665, 0.0, 0.5986, 0.5569, 0.6756, 0.509, 0.6756, 0.509, 0.6097, 0.5569, 0.6097, 0.4573, 0.6751, 0.4573, 0.6092, 0.5054, 0.6092, 0.5054, 0.6751, 0.8213, 0.6783, 0.8693, 0.6783, 0.8693, 0.7265, 0.8213, 0.7265, 0.603, 0.6749, 0.603, 0.6089, 0.6511, 0.6089, 0.6511, 0.6749, 0.9051, 0.9169, 0.8572, 0.9169, 0.8572, 0.8687, 0.9051, 0.8687, 0.6816, 0.2367, 0.6816, 0.3027, 0.6336, 0.3027, 0.6336, 0.2367, 0.9011, 0.6031, 0.866, 0.6031, 0.866, 0.5363, 0.9011, 0.5363, 0.4457, 0.3792, 0.4457, 0.3124, 0.5027, 0.3124, 0.5027, 0.3792, 0.9291, 0.3963, 0.9642, 0.3963, 0.9642, 0.4533, 0.9291, 0.4533, 0.4465, 0.06676, 0.4465, 1.199e-08, 0.5035, 0.0, 0.5035, 0.06676, 0.9642, 0.7941, 0.9292, 0.7941, 0.9292, 0.7371, 0.9642, 0.7371, 0.8963, 0.1579, 0.8963, 0.2247, 0.8613, 0.2247, 0.8613, 0.1579, 0.8941, 0.4632, 0.859, 0.4632, 0.859, 0.3963, 0.8941, 0.3963, 0.3371, 0.3124, 0.2704, 0.3124, 0.2704, 0.2423, 0.3371, 0.2423, 0.8601, 0.3825, 0.8251, 0.3825, 0.8251, 0.3124, 0.8601, 0.3124, 0.3371, 0.2423, 0.2704, 0.2423, 0.2704, 0.1722, 0.3371, 0.1722, 0.1685, 0.8637, 0.1335, 0.8637, 0.1335, 0.7936, 0.1685, 0.7936, 0.8952, 0.3124, 0.8952, 0.3793, 0.8601, 0.3793, 0.8601, 0.3124, 0.9296, 0.3025, 0.8946, 0.3025, 0.8946, 0.2367, 0.9296, 0.2367, 0.199, 0.1722, 0.1335, 0.1722, 0.1335, 0.08748, 0.199, 0.08748, 0.7811, 0.6936, 0.746, 0.6936, 0.746, 0.6089, 0.7811, 0.6089, 0.1982, 0.08474, 0.1326, 0.08474, 0.1326, 0.0, 0.1982, 0.0, 0.7723, 0.08474, 0.7372, 0.08474, 0.7372, 1.599e-08, 0.7723, 0.0, 0.8941, 0.462, 0.8941, 0.3963, 0.9291, 0.3963, 0.9291, 0.462, 0.7801, 0.9122, 0.7451, 0.9122, 0.7451, 0.8459, 0.7801, 0.8459, 0.06639, 0.5968, 0.06639, 0.5305, 0.1172, 0.5305, 0.1172, 0.5968, 0.3697, 0.9781, 0.3346, 0.9781, 0.3346, 0.9272, 0.3697, 0.9272, 0.0, 0.5986, 0.0, 0.5323, 0.05082, 0.5323, 0.05082, 0.5986, 0.9761, 0.9729, 0.9411, 0.9729, 0.9411, 0.922, 0.9761, 0.922, 0.9027, 0.4701, 0.9027, 0.5363, 0.8677, 0.5363, 0.8677, 0.4701, 0.8921, 0.1551, 0.8571, 0.1551, 0.8571, 0.08748, 0.8921, 0.08748, 0.06746, 0.2537, 1.197e-08, 0.2537, 0.0, 0.1714, 0.06746, 0.1714, 0.7851, 0.1699, 0.75, 0.1699, 0.75, 0.08748, 0.7851, 0.08748, 0.2009, 0.2546, 0.1335, 0.2546, 0.1335, 0.1722, 0.2009, 0.1722, 0.7811, 0.776, 0.746, 0.776, 0.746, 0.6936, 0.7811, 0.6936, 0.8487, 0.06758, 0.8487, 0.0, 0.8838, 0.0, 0.8838, 0.06758, 0.7331, 0.8644, 0.6981, 0.8644, 0.6981, 0.7951, 0.7331, 0.7951, 0.3346, 0.5208, 0.3346, 0.4515, 0.3878, 0.4515, 0.3878, 0.5208, 0.9362, 0.4701, 0.9713, 0.4701, 0.9713, 0.5233, 0.9362, 0.5233, 0.2704, 0.5211, 0.2704, 0.4517, 0.3235, 0.4517, 0.3235, 0.5211, 0.9761, 0.922, 0.9411, 0.922, 0.9411, 0.8687, 0.9761, 0.8687, 0.3054, 0.7951, 0.3054, 0.8644, 0.2704, 0.8644, 0.2704, 0.7951, 0.703, 0.08748, 0.75, 0.08748, 0.75, 0.1519, 0.703, 0.1519, 0.8573, 0.6089, 0.8933, 0.6089, 0.8933, 0.6744, 0.8573, 0.6744])
me_wall_005.materials.append(mat_material_008)
me_wall_005.use_remesh_preserve_volume = False
me_wall_005.use_remesh_preserve_attributes = False
me_wall_005.use_mirror_vertex_groups = False
me_wall_005.update()

# ---- objects
ob_wall = bpy.data.objects.new('Wall', me_wall_005)
ob_lamp = bpy.data.objects.new('Lamp', light_lamp)
ob_camera = bpy.data.objects.new('Camera', cam_camera)

# ---- transforms, parenting, visibility, modifiers, constraints
ob_wall.location = (0.0, 0.0, 0.0)
ob_wall.lineart.crease_threshold = 0.0
ob_lamp.location = (4.076, 1.005, 5.904)
ob_lamp.rotation_euler = (0.6503, 0.05522, 1.866)
ob_lamp.lock_rotations_4d = False
ob_lamp.empty_display_type = 'ARROWS'
ob_lamp.color = (0.0, 0.0, 0.0, 0.0)
ob_lamp.lineart.crease_threshold = 0.0
ob_camera.location = (5.078, -77.34, 4.517)
ob_camera.rotation_euler = (1.571, -0.0, 0.0)
ob_camera.scale = (1.0, 1.0, 1.0)
ob_camera.lock_rotations_4d = False
ob_camera.empty_display_type = 'ARROWS'
ob_camera.color = (0.0, 0.0, 0.0, 0.0)
ob_camera.display_type = 'WIRE'
ob_camera.lineart.crease_threshold = 0.0

# ---- collection membership
col_collection_1.objects.link(ob_wall)
col_collection_1.objects.link(ob_lamp)
col_collection_1.objects.link(ob_camera)

# ---- scene / render settings (as saved in the file)
scene.camera = ob_camera
scene.frame_start = 1; scene.frame_end = 250; scene.frame_set(1)
scene.render.engine = 'CYCLES'
scene.render.resolution_percentage = 50
scene.render.dither_intensity = 0.0
scene.render.film_transparent = True
scene.cycles.use_denoising = False
scene.cycles.samples = 128
scene.cycles.sampling_pattern = 'TABULATED_SOBOL'
scene.cycles.use_adaptive_sampling = False
scene.cycles.use_light_tree = False
scene.cycles.blur_glossy = 0.0
scene.cycles.sample_clamp_indirect = 0.0
scene.view_settings.view_transform = 'Standard'
bpy.context.view_layer.update()
